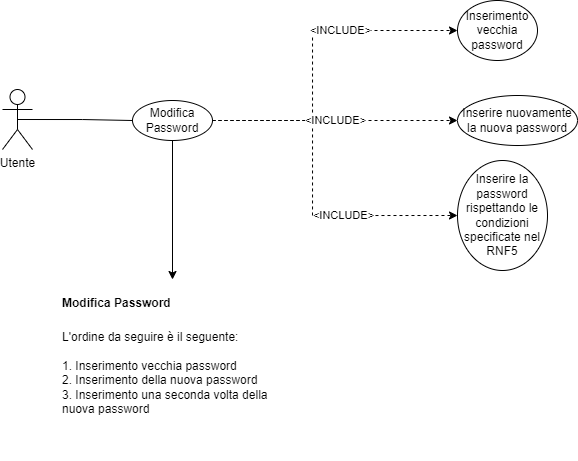

The diagram above was exported from draw.io. Its source (the exported page's mxGraphModel, read from the mxfile embedded in the PNG):
<mxGraphModel dx="981" dy="623" grid="1" gridSize="10" guides="1" tooltips="1" connect="1" arrows="1" fold="1" page="1" pageScale="1" pageWidth="1169" pageHeight="827" math="0" shadow="0">
  <root>
    <mxCell id="0" />
    <mxCell id="1" parent="0" />
    <mxCell id="CX_dhz6TUV7B0Bl7oNFT-1" style="edgeStyle=orthogonalEdgeStyle;rounded=0;orthogonalLoop=1;jettySize=auto;html=1;exitX=0.5;exitY=0.5;exitDx=0;exitDy=0;exitPerimeter=0;entryX=0;entryY=0.5;entryDx=0;entryDy=0;startArrow=none;startFill=0;endArrow=none;endFill=0;" parent="1" source="xFUMHZjBrjee1ex2FeTe-1" target="cPb4i6HFPygITz0oAp5w-4" edge="1">
      <mxGeometry relative="1" as="geometry" />
    </mxCell>
    <mxCell id="xFUMHZjBrjee1ex2FeTe-1" value="Utente" style="shape=umlActor;verticalLabelPosition=bottom;verticalAlign=top;html=1;outlineConnect=0;" parent="1" vertex="1">
      <mxGeometry x="110" y="290" width="30" height="60" as="geometry" />
    </mxCell>
    <mxCell id="vYVy_7GW-pAXPhE9IdAX-14" style="edgeStyle=orthogonalEdgeStyle;rounded=0;orthogonalLoop=1;jettySize=auto;html=1;exitX=1;exitY=0.5;exitDx=0;exitDy=0;entryX=0;entryY=0.5;entryDx=0;entryDy=0;dashed=1;startArrow=none;startFill=0;endArrow=classic;endFill=1;" parent="1" source="cPb4i6HFPygITz0oAp5w-4" target="bdmBm121qXgkoQmuUQnG-1" edge="1">
      <mxGeometry relative="1" as="geometry">
        <Array as="points">
          <mxPoint x="420" y="321" />
          <mxPoint x="420" y="231" />
        </Array>
      </mxGeometry>
    </mxCell>
    <mxCell id="Md13fJO-p7C-O3_a-0na-1" value="&amp;lt;INCLUDE&amp;gt;" style="edgeLabel;html=1;align=center;verticalAlign=middle;resizable=0;points=[];" parent="vYVy_7GW-pAXPhE9IdAX-14" vertex="1" connectable="0">
      <mxGeometry x="0.267" y="-1" relative="1" as="geometry">
        <mxPoint x="5" y="-1" as="offset" />
      </mxGeometry>
    </mxCell>
    <mxCell id="vYVy_7GW-pAXPhE9IdAX-15" style="edgeStyle=orthogonalEdgeStyle;rounded=0;orthogonalLoop=1;jettySize=auto;html=1;exitX=1;exitY=0.5;exitDx=0;exitDy=0;entryX=0;entryY=0.5;entryDx=0;entryDy=0;dashed=1;startArrow=none;startFill=0;endArrow=classic;endFill=1;" parent="1" source="cPb4i6HFPygITz0oAp5w-4" target="-mbK7se0Su2OybIWTIeU-1" edge="1">
      <mxGeometry relative="1" as="geometry">
        <mxPoint x="505" y="411" as="targetPoint" />
        <Array as="points">
          <mxPoint x="420" y="321" />
          <mxPoint x="420" y="416" />
        </Array>
      </mxGeometry>
    </mxCell>
    <mxCell id="Md13fJO-p7C-O3_a-0na-3" value="&amp;lt;INCLUDE&amp;gt;" style="edgeLabel;html=1;align=center;verticalAlign=middle;resizable=0;points=[];" parent="vYVy_7GW-pAXPhE9IdAX-15" vertex="1" connectable="0">
      <mxGeometry x="0.3519" y="2" relative="1" as="geometry">
        <mxPoint x="-4" y="2" as="offset" />
      </mxGeometry>
    </mxCell>
    <mxCell id="Vnd5ks3xBLVsiiH2_d9C-3" style="edgeStyle=orthogonalEdgeStyle;rounded=0;orthogonalLoop=1;jettySize=auto;html=1;exitX=1;exitY=0.5;exitDx=0;exitDy=0;entryX=0;entryY=0.5;entryDx=0;entryDy=0;dashed=1;" parent="1" source="cPb4i6HFPygITz0oAp5w-4" target="3S_nt9hccUw1rqhu8iTL-1" edge="1">
      <mxGeometry relative="1" as="geometry">
        <Array as="points">
          <mxPoint x="480" y="321" />
          <mxPoint x="480" y="321" />
        </Array>
      </mxGeometry>
    </mxCell>
    <mxCell id="Md13fJO-p7C-O3_a-0na-2" value="&amp;lt;INCLUDE&amp;gt;" style="edgeLabel;html=1;align=center;verticalAlign=middle;resizable=0;points=[];" parent="Vnd5ks3xBLVsiiH2_d9C-3" vertex="1" connectable="0">
      <mxGeometry x="0.0965" relative="1" as="geometry">
        <mxPoint x="-12" as="offset" />
      </mxGeometry>
    </mxCell>
    <mxCell id="EI-6osbqXfEwelIyek-q-3" style="edgeStyle=orthogonalEdgeStyle;rounded=0;orthogonalLoop=1;jettySize=auto;html=1;exitX=0.5;exitY=1;exitDx=0;exitDy=0;fontSize=12;" edge="1" parent="1" source="cPb4i6HFPygITz0oAp5w-4" target="EI-6osbqXfEwelIyek-q-1">
      <mxGeometry relative="1" as="geometry" />
    </mxCell>
    <mxCell id="cPb4i6HFPygITz0oAp5w-4" value="&lt;div style=&quot;&quot;&gt;&lt;span style=&quot;background-color: initial;&quot;&gt;Modifica Password&lt;/span&gt;&lt;/div&gt;" style="ellipse;whiteSpace=wrap;html=1;align=center;" parent="1" vertex="1">
      <mxGeometry x="240" y="301" width="80" height="40" as="geometry" />
    </mxCell>
    <mxCell id="bdmBm121qXgkoQmuUQnG-1" value="Inserimento vecchia password" style="ellipse;whiteSpace=wrap;html=1;" parent="1" vertex="1">
      <mxGeometry x="565" y="201" width="80" height="60" as="geometry" />
    </mxCell>
    <mxCell id="3S_nt9hccUw1rqhu8iTL-1" value="Inserire nuovamente la nuova password" style="ellipse;whiteSpace=wrap;html=1;" parent="1" vertex="1">
      <mxGeometry x="565" y="296" width="120" height="50" as="geometry" />
    </mxCell>
    <mxCell id="-mbK7se0Su2OybIWTIeU-1" value="Inserire la password rispettando le condizioni specificate nel RNF5" style="ellipse;whiteSpace=wrap;html=1;" parent="1" vertex="1">
      <mxGeometry x="565" y="361" width="90" height="110" as="geometry" />
    </mxCell>
    <mxCell id="EI-6osbqXfEwelIyek-q-1" value="&lt;h1&gt;&lt;font style=&quot;font-size: 12px;&quot;&gt;Modifica Password&lt;/font&gt;&lt;/h1&gt;&lt;div style=&quot;&quot;&gt;&lt;font style=&quot;font-size: 12px;&quot;&gt;&lt;span style=&quot;background-color: initial;&quot;&gt;L'ordine da seguire è il seguente&lt;/span&gt;&lt;span style=&quot;background-color: initial;&quot;&gt;:&lt;/span&gt;&lt;/font&gt;&lt;/div&gt;&lt;div style=&quot;&quot;&gt;&lt;span style=&quot;background-color: initial;&quot;&gt;&lt;font style=&quot;font-size: 12px;&quot;&gt;&lt;br&gt;&lt;/font&gt;&lt;/span&gt;&lt;/div&gt;&lt;div style=&quot;&quot;&gt;&lt;span style=&quot;background-color: initial;&quot;&gt;&lt;font style=&quot;font-size: 12px;&quot;&gt;1. Inserimento vecchia password&lt;/font&gt;&lt;/span&gt;&lt;/div&gt;&lt;div style=&quot;&quot;&gt;&lt;span style=&quot;background-color: initial;&quot;&gt;&lt;font style=&quot;font-size: 12px;&quot;&gt;2. Inserimento della nuova password&lt;/font&gt;&lt;/span&gt;&lt;/div&gt;&lt;div style=&quot;&quot;&gt;&lt;span style=&quot;background-color: initial;&quot;&gt;&lt;font style=&quot;font-size: 12px;&quot;&gt;3. Inserimento una seconda volta della nuova password&lt;/font&gt;&lt;/span&gt;&lt;/div&gt;" style="text;html=1;strokeColor=none;fillColor=none;spacing=5;spacingTop=-20;whiteSpace=wrap;overflow=hidden;rounded=0;align=left;" vertex="1" parent="1">
      <mxGeometry x="165" y="480" width="230" height="180" as="geometry" />
    </mxCell>
  </root>
</mxGraphModel>